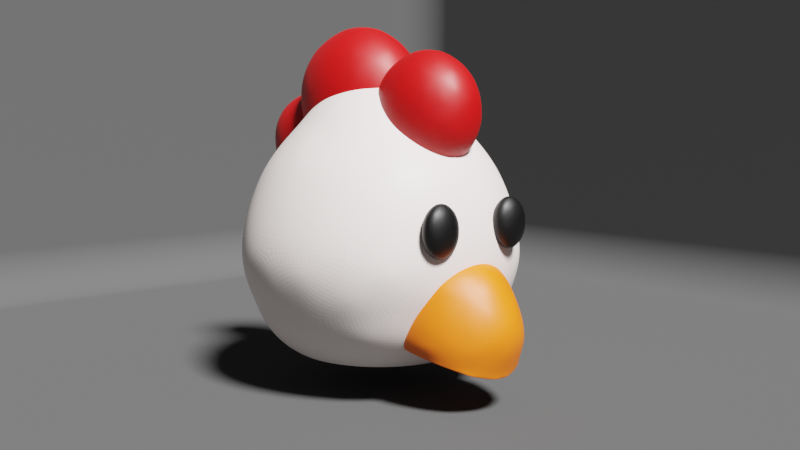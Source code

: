 # Source: ChickenHat.blend  (saved by Blender 3.5.10; exported with 4.5.12 LTS)
import bpy
from mathutils import Matrix  # noqa: F401  (used for matrix-valued properties, if any)

bpy.ops.wm.read_factory_settings(use_empty=True)
scene = bpy.context.scene
scene.name = 'Scene'

# ---- collections
col_collection = bpy.data.collections.new('Collection'); scene.collection.children.link(col_collection)

# ---- materials (node trees are filled in below, after node groups)
mat_material_001 = bpy.data.materials.new('Material.001')
mat_material_001.use_transparent_shadow = False
mat_material_003 = bpy.data.materials.new('Material.003')
mat_material_003.use_transparent_shadow = False
mat_material_004 = bpy.data.materials.new('Material.004')
mat_material_004.use_transparent_shadow = False
mat_material_002 = bpy.data.materials.new('Material.002')
mat_material_002.use_transparent_shadow = False
mat_material = bpy.data.materials.new('Material')
mat_material.alpha_threshold = 0.0
mat_material.use_transparent_shadow = False
mat_material.roughness = 0.5
mat_material.line_color = (0.0, 0.0, 0.0, 1.0)

# ---- material node trees
mat_material_001.use_nodes = True; mat_material_001.node_tree.nodes.clear()
_N = mat_material_001.node_tree.nodes; _L = mat_material_001.node_tree.links
n0 = _N.new('ShaderNodeBsdfPrincipled'); n0.name = 'Principled BSDF'; n0.location = (10, 300)
n0.distribution = 'GGX'
n0.subsurface_method = 'RANDOM_WALK_SKIN'
n0.inputs[0].default_value = (0.8714, 0.7758, 0.7454, 1.0)
n0.inputs[3].default_value = 1.45
n0.inputs[27].default_value = (0.0, 0.0, 0.0, 1.0)
n0.inputs[28].default_value = 1.0
n1 = _N.new('ShaderNodeOutputMaterial'); n1.name = 'Material Output'; n1.location = (300, 300)
_L.new(n0.outputs[0], n1.inputs[0])
n1.is_active_output = True
mat_material_003.use_nodes = True; mat_material_003.node_tree.nodes.clear()
_N = mat_material_003.node_tree.nodes; _L = mat_material_003.node_tree.links
n0 = _N.new('ShaderNodeBsdfPrincipled'); n0.name = 'Principled BSDF'; n0.location = (10, 300)
n0.distribution = 'GGX'
n0.subsurface_method = 'RANDOM_WALK_SKIN'
n0.inputs[0].default_value = (0.5089, 0.0006786, 0.001166, 1.0)
n0.inputs[3].default_value = 1.45
n0.inputs[27].default_value = (0.0, 0.0, 0.0, 1.0)
n0.inputs[28].default_value = 1.0
n1 = _N.new('ShaderNodeOutputMaterial'); n1.name = 'Material Output'; n1.location = (300, 300)
_L.new(n0.outputs[0], n1.inputs[0])
n1.is_active_output = True
mat_material_004.use_nodes = True; mat_material_004.node_tree.nodes.clear()
_N = mat_material_004.node_tree.nodes; _L = mat_material_004.node_tree.links
n0 = _N.new('ShaderNodeBsdfPrincipled'); n0.name = 'Principled BSDF'; n0.location = (10, 300)
n0.distribution = 'GGX'
n0.subsurface_method = 'RANDOM_WALK_SKIN'
n0.inputs[0].default_value = (0.0, 0.0, 0.0, 1.0)
n0.inputs[3].default_value = 1.45
n0.inputs[27].default_value = (0.0, 0.0, 0.0, 1.0)
n0.inputs[28].default_value = 1.0
n1 = _N.new('ShaderNodeOutputMaterial'); n1.name = 'Material Output'; n1.location = (300, 300)
_L.new(n0.outputs[0], n1.inputs[0])
n1.is_active_output = True
mat_material_002.use_nodes = True; mat_material_002.node_tree.nodes.clear()
_N = mat_material_002.node_tree.nodes; _L = mat_material_002.node_tree.links
n0 = _N.new('ShaderNodeBsdfPrincipled'); n0.name = 'Principled BSDF'; n0.location = (10, 300)
n0.distribution = 'GGX'
n0.subsurface_method = 'RANDOM_WALK_SKIN'
n0.inputs[0].default_value = (0.8879, 0.1542, 0.00379, 1.0)
n0.inputs[3].default_value = 1.45
n0.inputs[27].default_value = (0.0, 0.0, 0.0, 1.0)
n0.inputs[28].default_value = 1.0
n1 = _N.new('ShaderNodeOutputMaterial'); n1.name = 'Material Output'; n1.location = (300, 300)
_L.new(n0.outputs[0], n1.inputs[0])
n1.is_active_output = True
mat_material.use_nodes = True; mat_material.node_tree.nodes.clear()
_N = mat_material.node_tree.nodes; _L = mat_material.node_tree.links
n0 = _N.new('ShaderNodeOutputMaterial'); n0.name = 'Material Output'; n0.location = (300, 300)
n1 = _N.new('ShaderNodeBsdfPrincipled'); n1.name = 'Principled BSDF'; n1.location = (10, 300)
n1.distribution = 'GGX'
n1.subsurface_method = 'RANDOM_WALK_SKIN'
n1.inputs[0].default_value = (0.07163, 0.07163, 0.07163, 1.0)
n1.inputs[2].default_value = 1.0
n1.inputs[3].default_value = 1.45
n1.inputs[13].default_value = 0.0
n1.inputs[27].default_value = (0.0, 0.0, 0.0, 1.0)
n1.inputs[28].default_value = 1.0
_L.new(n1.outputs[0], n0.inputs[0])
n0.is_active_output = True

# ---- world
world_world = bpy.data.worlds.new('World'); scene.world = world_world
world_world.use_nodes = True; world_world.node_tree.nodes.clear()
_N = world_world.node_tree.nodes; _L = world_world.node_tree.links
n0 = _N.new('ShaderNodeOutputWorld'); n0.name = 'World Output'; n0.location = (300, 300)
n1 = _N.new('ShaderNodeBackground'); n1.name = 'Background'; n1.location = (10, 300)
n1.inputs[0].default_value = (0.05088, 0.05088, 0.05088, 1.0)
_L.new(n1.outputs[0], n0.inputs[0])
n0.is_active_output = True
world_world.color = (0.05088, 0.05088, 0.05088)
world_world.use_sun_shadow = False
world_world.sun_shadow_jitter_overblur = 0.0

# ---- cameras
cam_camera = bpy.data.cameras.new('Camera')
cam_camera.clip_end = 100.0
cam_camera.ortho_scale = 7.314

# ---- lights
light_light = bpy.data.lights.new('Light', 'SUN')
light_light.transmission_factor = 0.0
light_light.angle = 0.1993
light_light.shadow_soft_size = 0.1
light_light.shadow_cascade_max_distance = 1000.0

# ---- meshes
me_icosphere = bpy.data.meshes.new('Icosphere')
me_icosphere.from_pydata([(0.2764, -0.8506, 0.5577), (-0.7236, -0.5257, 0.5577), (-0.7236, 0.5257, 0.5577), (0.2764, 0.8506, 0.5577), (0.8944, 0.0, 0.5577), (0.0, 0.0, 1.131), (1.336, -0.4039, 0.05992), (1.336, 0.4039, 0.05992), (2.128e-09, -1.307, 0.05992), (0.8254, -1.058, 0.05992), (-1.336, -0.4039, 0.05992), (-0.8254, -1.058, 0.05992), (-0.8254, 1.058, 0.05992), (-1.336, 0.4039, 0.05992), (0.8254, 1.058, 0.05992), (2.128e-09, 1.307, 0.05992), (0.6882, -0.5, 0.6451), (-0.2629, -0.809, 0.6451), (-0.8506, 0.0, 0.6451), (-0.2629, 0.809, 0.6451), (0.6882, 0.5, 0.6451), (0.1625, -0.5, 1.007), (0.5257, 0.0, 1.007), (-0.4253, -0.309, 1.007), (-0.4253, 0.309, 1.007), (0.1625, 0.5, 1.007), (-7.004e-07, -6.775e-09, -1.721), (1.139, -0.8272, -1.169), (-0.4349, -1.338, -1.169), (-1.407, -1.74e-09, -1.169), (-0.4349, 1.338, -1.169), (1.139, 0.8272, -1.169), (-0.3405, -1.048, -1.752), (0.8914, -0.6476, -1.752), (0.4136, -1.273, -1.306), (1.338, -1.74e-09, -1.306), (0.8914, 0.6476, -1.752), (-1.102, -6.459e-09, -1.752), (-1.083, -0.7867, -1.306), (-0.3405, 1.048, -1.752), (-1.083, 0.7867, -1.306), (0.4136, 1.273, -1.306), (1.481, -0.4812, -0.5532), (1.481, 0.4812, -0.5532), (-2.432e-07, -1.557, -0.5532), (0.9154, -1.26, -0.5532), (-1.481, -0.4812, -0.5532), (-0.9154, -1.26, -0.5532), (-0.9154, 1.26, -0.5532), (-1.481, 0.4812, -0.5532), (0.9154, 1.26, -0.5532), (-2.432e-07, 1.557, -0.5532), (-0.3163, -0.9735, -1.753), (0.8282, -0.6017, -1.753), (0.8282, 0.6017, -1.753), (-1.024, -6.775e-09, -1.753), (-0.3163, 0.9735, -1.753), (-0.3163, -0.9735, -1.696), (0.8282, -0.6017, -1.696), (0.8282, 0.6017, -1.696), (-1.024, -6.775e-09, -1.696), (-0.3163, 0.9735, -1.696)], [], [(0, 16, 21), (1, 17, 23), (2, 18, 24), (3, 19, 25), (4, 20, 22), (22, 25, 5), (22, 20, 25), (20, 3, 25), (25, 24, 5), (25, 19, 24), (19, 2, 24), (24, 23, 5), (24, 18, 23), (18, 1, 23), (23, 21, 5), (23, 17, 21), (17, 0, 21), (21, 22, 5), (21, 16, 22), (16, 4, 22), (7, 20, 4), (7, 14, 20), (14, 3, 20), (15, 19, 3), (15, 12, 19), (12, 2, 19), (13, 18, 2), (13, 10, 18), (10, 1, 18), (11, 17, 1), (11, 8, 17), (8, 0, 17), (9, 16, 0), (9, 6, 16), (6, 4, 16), (14, 15, 3), (12, 13, 2), (10, 11, 1), (8, 9, 0), (6, 7, 4), (15, 14, 50, 51), (14, 7, 43, 50), (13, 12, 48, 49), (11, 10, 46, 47), (12, 15, 51, 48), (9, 8, 44, 45), (10, 13, 49, 46), (8, 11, 47, 44), (7, 6, 42, 43), (6, 9, 45, 42), (37, 39, 56, 55), (27, 33, 35), (39, 36, 54, 56), (32, 37, 55, 52), (36, 33, 53, 54), (27, 35, 42), (28, 34, 44), (29, 38, 46), (30, 40, 48), (31, 41, 50), (27, 42, 45), (28, 44, 47), (29, 46, 49), (30, 48, 51), (31, 50, 43), (50, 41, 51), (41, 30, 51), (48, 40, 49), (40, 29, 49), (46, 38, 47), (38, 28, 47), (44, 34, 45), (34, 27, 45), (42, 35, 43), (35, 31, 43), (36, 41, 31), (36, 39, 41), (39, 30, 41), (39, 40, 30), (39, 37, 40), (37, 29, 40), (37, 38, 29), (37, 32, 38), (32, 28, 38), (35, 36, 31), (35, 33, 36), (33, 32, 52, 53), (32, 34, 28), (32, 33, 34), (33, 27, 34), (55, 56, 61, 60), (54, 53, 58, 59), (56, 54, 59, 61), (52, 55, 60, 57), (53, 52, 57, 58), (26, 58, 57), (26, 57, 60), (26, 60, 61), (26, 61, 59), (58, 26, 59)])
_uv = me_icosphere.uv_layers.new(name='UVMap')
_uv.uv.foreach_set('vector', [0.1818, 0.3149, 0.2727, 0.3149, 0.2273, 0.3937, 0.0, 0.3149, 0.09091, 0.3149, 0.04546, 0.3937, 0.7273, 0.3149, 0.8182, 0.3149, 0.7727, 0.3937, 0.5455, 0.3149, 0.6364, 0.3149, 0.5909, 0.3937, 0.3636, 0.3149, 0.4545, 0.3149, 0.4091, 0.3937, 0.4091, 0.3937, 0.5, 0.3937, 0.4545, 0.4724, 0.4091, 0.3937, 0.4545, 0.3149, 0.5, 0.3937, 0.4545, 0.3149, 0.5455, 0.3149, 0.5, 0.3937, 0.5909, 0.3937, 0.6818, 0.3937, 0.6364, 0.4724, 0.5909, 0.3937, 0.6364, 0.3149, 0.6818, 0.3937, 0.6364, 0.3149, 0.7273, 0.3149, 0.6818, 0.3937, 0.7727, 0.3937, 0.8636, 0.3937, 0.8182, 0.4724, 0.7727, 0.3937, 0.8182, 0.3149, 0.8636, 0.3937, 0.8182, 0.3149, 0.9091, 0.3149, 0.8636, 0.3937, 0.04546, 0.3937, 0.1364, 0.3937, 0.09091, 0.4724, 0.04546, 0.3937, 0.09091, 0.3149, 0.1364, 0.3937, 0.09091, 0.3149, 0.1818, 0.3149, 0.1364, 0.3937, 0.2273, 0.3937, 0.3182, 0.3937, 0.2727, 0.4724, 0.2273, 0.3937, 0.2727, 0.3149, 0.3182, 0.3937, 0.2727, 0.3149, 0.3636, 0.3149, 0.3182, 0.3937, 0.4091, 0.2362, 0.4545, 0.3149, 0.3636, 0.3149, 0.4091, 0.2362, 0.5, 0.2362, 0.4545, 0.3149, 0.5, 0.2362, 0.5455, 0.3149, 0.4545, 0.3149, 0.5909, 0.2362, 0.6364, 0.3149, 0.5455, 0.3149, 0.5909, 0.2362, 0.6818, 0.2362, 0.6364, 0.3149, 0.6818, 0.2362, 0.7273, 0.3149, 0.6364, 0.3149, 0.7727, 0.2362, 0.8182, 0.3149, 0.7273, 0.3149, 0.7727, 0.2362, 0.8636, 0.2362, 0.8182, 0.3149, 0.8636, 0.2362, 0.9091, 0.3149, 0.8182, 0.3149, 0.04546, 0.2362, 0.09091, 0.3149, 0.0, 0.3149, 0.04546, 0.2362, 0.1364, 0.2362, 0.09091, 0.3149, 0.1364, 0.2362, 0.1818, 0.3149, 0.09091, 0.3149, 0.2273, 0.2362, 0.2727, 0.3149, 0.1818, 0.3149, 0.2273, 0.2362, 0.3182, 0.2362, 0.2727, 0.3149, 0.3182, 0.2362, 0.3636, 0.3149, 0.2727, 0.3149, 0.5, 0.2362, 0.5909, 0.2362, 0.5455, 0.3149, 0.6818, 0.2362, 0.7727, 0.2362, 0.7273, 0.3149, 0.8636, 0.2362, 0.9545, 0.2362, 0.9091, 0.3149, 0.1364, 0.2362, 0.2273, 0.2362, 0.1818, 0.3149, 0.3182, 0.2362, 0.4091, 0.2362, 0.3636, 0.3149, 0.5909, 0.2362, 0.5, 0.2362, 0.5, 0.2362, 0.5909, 0.2362, 0.5, 0.2362, 0.4091, 0.2362, 0.4091, 0.2362, 0.5, 0.2362, 0.7727, 0.2362, 0.6818, 0.2362, 0.6818, 0.2362, 0.7727, 0.2362, 0.9545, 0.2362, 0.8636, 0.2362, 0.8636, 0.2362, 0.9545, 0.2362, 0.6818, 0.2362, 0.5909, 0.2362, 0.5909, 0.2362, 0.6818, 0.2362, 0.2273, 0.2362, 0.1364, 0.2362, 0.1364, 0.2362, 0.2273, 0.2362, 0.8636, 0.2362, 0.7727, 0.2362, 0.7727, 0.2362, 0.8636, 0.2362, 0.1364, 0.2362, 0.04546, 0.2362, 0.04546, 0.2362, 0.1364, 0.2362, 0.4091, 0.2362, 0.3182, 0.2362, 0.3182, 0.2362, 0.4091, 0.2362, 0.3182, 0.2362, 0.2273, 0.2362, 0.2273, 0.2362, 0.3182, 0.2362, 0.7727, 0.07873, 0.6818, 0.07873, 0.6818, 0.07873, 0.7727, 0.07873, 0.2727, 0.1575, 0.3182, 0.07873, 0.3636, 0.1575, 0.5909, 0.07873, 0.5, 0.07873, 0.5, 0.07873, 0.5909, 0.07873, 0.9545, 0.07873, 0.8636, 0.07873, 0.8636, 0.07873, 0.9545, 0.07873, 0.4091, 0.07873, 0.3182, 0.07873, 0.3182, 0.07873, 0.4091, 0.07873, 0.2727, 0.1575, 0.3636, 0.1575, 0.3182, 0.2362, 0.09091, 0.1575, 0.1818, 0.1575, 0.1364, 0.2362, 0.8182, 0.1575, 0.9091, 0.1575, 0.8636, 0.2362, 0.6364, 0.1575, 0.7273, 0.1575, 0.6818, 0.2362, 0.4545, 0.1575, 0.5455, 0.1575, 0.5, 0.2362, 0.2727, 0.1575, 0.3182, 0.2362, 0.2273, 0.2362, 0.09091, 0.1575, 0.1364, 0.2362, 0.04546, 0.2362, 0.8182, 0.1575, 0.8636, 0.2362, 0.7727, 0.2362, 0.6364, 0.1575, 0.6818, 0.2362, 0.5909, 0.2362, 0.4545, 0.1575, 0.5, 0.2362, 0.4091, 0.2362, 0.5, 0.2362, 0.5455, 0.1575, 0.5909, 0.2362, 0.5455, 0.1575, 0.6364, 0.1575, 0.5909, 0.2362, 0.6818, 0.2362, 0.7273, 0.1575, 0.7727, 0.2362, 0.7273, 0.1575, 0.8182, 0.1575, 0.7727, 0.2362, 0.8636, 0.2362, 0.9091, 0.1575, 0.9545, 0.2362, 0.9091, 0.1575, 1.0, 0.1575, 0.9545, 0.2362, 0.1364, 0.2362, 0.1818, 0.1575, 0.2273, 0.2362, 0.1818, 0.1575, 0.2727, 0.1575, 0.2273, 0.2362, 0.3182, 0.2362, 0.3636, 0.1575, 0.4091, 0.2362, 0.3636, 0.1575, 0.4545, 0.1575, 0.4091, 0.2362, 0.5, 0.07873, 0.5455, 0.1575, 0.4545, 0.1575, 0.5, 0.07873, 0.5909, 0.07873, 0.5455, 0.1575, 0.5909, 0.07873, 0.6364, 0.1575, 0.5455, 0.1575, 0.6818, 0.07873, 0.7273, 0.1575, 0.6364, 0.1575, 0.6818, 0.07873, 0.7727, 0.07873, 0.7273, 0.1575, 0.7727, 0.07873, 0.8182, 0.1575, 0.7273, 0.1575, 0.8636, 0.07873, 0.9091, 0.1575, 0.8182, 0.1575, 0.8636, 0.07873, 0.9545, 0.07873, 0.9091, 0.1575, 0.9545, 0.07873, 1.0, 0.1575, 0.9091, 0.1575, 0.3636, 0.1575, 0.4091, 0.07873, 0.4545, 0.1575, 0.3636, 0.1575, 0.3182, 0.07873, 0.4091, 0.07873, 0.2273, 0.07873, 0.1364, 0.07873, 0.1364, 0.07873, 0.2273, 0.07873, 0.1364, 0.07873, 0.1818, 0.1575, 0.09091, 0.1575, 0.1364, 0.07873, 0.2273, 0.07873, 0.1818, 0.1575, 0.2273, 0.07873, 0.2727, 0.1575, 0.1818, 0.1575, 0.7727, 0.07873, 0.6818, 0.07873, 0.6818, 0.07873, 0.7727, 0.07873, 0.4091, 0.07873, 0.3182, 0.07873, 0.3182, 0.07873, 0.4091, 0.07873, 0.5909, 0.07873, 0.5, 0.07873, 0.5, 0.07873, 0.5909, 0.07873, 0.9545, 0.07873, 0.8636, 0.07873, 0.8636, 0.07873, 0.9545, 0.07873, 0.2273, 0.07873, 0.1364, 0.07873, 0.1364, 0.07873, 0.2273, 0.07873, 0.1818, 0.0, 0.2273, 0.07873, 0.1364, 0.07873, 0.9091, 0.0, 0.9545, 0.07873, 0.8636, 0.07873, 0.7273, 0.0, 0.7727, 0.07873, 0.6818, 0.07873, 0.5455, 0.0, 0.5909, 0.07873, 0.5, 0.07873, 0.3182, 0.07873, 0.3636, 0.0, 0.4091, 0.07873])
me_icosphere.materials.append(mat_material_001)
me_icosphere.update()
me_icosphere_001 = bpy.data.meshes.new('Icosphere.001')
me_icosphere_001.from_pydata([(-0.4447, 3.654e-08, 0.05349), (0.1298, -0.3206, 0.4924), (-0.6642, -0.5188, 0.4924), (-1.155, 3.654e-08, 0.4924), (-0.6642, 0.5188, 0.4924), (0.1298, 0.3206, 0.4924), (-0.2253, -0.5188, 1.203), (-1.019, -0.3206, 1.203), (-1.019, 0.3206, 1.203), (-0.2253, 0.5188, 1.203), (0.2654, 3.654e-08, 1.203), (-0.4447, 3.654e-08, 1.641), (-0.5737, -0.305, 0.1721), (-0.107, -0.1885, 0.1721), (-0.236, -0.4934, 0.43), (0.2306, 3.654e-08, 0.43), (-0.107, 0.1885, 0.1721), (-0.8621, 3.654e-08, 0.1721), (-0.9911, -0.305, 0.43), (-0.5737, 0.305, 0.1721), (-0.9911, 0.305, 0.43), (-0.236, 0.4934, 0.43), (0.3104, -0.1885, 0.8474), (0.3104, 0.1885, 0.8474), (-0.4447, -0.6099, 0.8474), (0.02194, -0.4934, 0.8474), (-1.2, -0.1885, 0.8474), (-0.9114, -0.4934, 0.8474), (-0.9114, 0.4934, 0.8474), (-1.2, 0.1885, 0.8474), (0.02194, 0.4934, 0.8474), (-0.4447, 0.6099, 0.8474), (0.1017, -0.305, 1.265), (-0.6534, -0.4934, 1.265), (-1.12, 3.654e-08, 1.265), (-0.6534, 0.4934, 1.265), (0.1017, 0.305, 1.265), (-0.3158, -0.305, 1.523), (-0.02733, 3.654e-08, 1.523), (-0.7824, -0.1885, 1.523), (-0.7824, 0.1885, 1.523), (-0.3158, 0.305, 1.523)], [], [(0, 13, 12), (1, 13, 15), (0, 12, 17), (0, 17, 19), (0, 19, 16), (1, 15, 22), (2, 14, 24), (3, 18, 26), (4, 20, 28), (5, 21, 30), (1, 22, 25), (2, 24, 27), (3, 26, 29), (4, 28, 31), (5, 30, 23), (6, 32, 37), (7, 33, 39), (8, 34, 40), (9, 35, 41), (10, 36, 38), (38, 41, 11), (38, 36, 41), (36, 9, 41), (41, 40, 11), (41, 35, 40), (35, 8, 40), (40, 39, 11), (40, 34, 39), (34, 7, 39), (39, 37, 11), (39, 33, 37), (33, 6, 37), (37, 38, 11), (37, 32, 38), (32, 10, 38), (23, 36, 10), (23, 30, 36), (30, 9, 36), (31, 35, 9), (31, 28, 35), (28, 8, 35), (29, 34, 8), (29, 26, 34), (26, 7, 34), (27, 33, 7), (27, 24, 33), (24, 6, 33), (25, 32, 6), (25, 22, 32), (22, 10, 32), (30, 31, 9), (30, 21, 31), (21, 4, 31), (28, 29, 8), (28, 20, 29), (20, 3, 29), (26, 27, 7), (26, 18, 27), (18, 2, 27), (24, 25, 6), (24, 14, 25), (14, 1, 25), (22, 23, 10), (22, 15, 23), (15, 5, 23), (16, 21, 5), (16, 19, 21), (19, 4, 21), (19, 20, 4), (19, 17, 20), (17, 3, 20), (17, 18, 3), (17, 12, 18), (12, 2, 18), (15, 16, 5), (15, 13, 16), (13, 0, 16), (12, 14, 2), (12, 13, 14), (13, 1, 14)])
_uv = me_icosphere_001.uv_layers.new(name='UVMap')
_uv.uv.foreach_set('vector', [0.1818, 0.0, 0.2273, 0.07873, 0.1364, 0.07873, 0.2727, 0.1575, 0.3182, 0.07873, 0.3636, 0.1575, 0.9091, 0.0, 0.9545, 0.07873, 0.8636, 0.07873, 0.7273, 0.0, 0.7727, 0.07873, 0.6818, 0.07873, 0.5455, 0.0, 0.5909, 0.07873, 0.5, 0.07873, 0.2727, 0.1575, 0.3636, 0.1575, 0.3182, 0.2362, 0.09091, 0.1575, 0.1818, 0.1575, 0.1364, 0.2362, 0.8182, 0.1575, 0.9091, 0.1575, 0.8636, 0.2362, 0.6364, 0.1575, 0.7273, 0.1575, 0.6818, 0.2362, 0.4545, 0.1575, 0.5455, 0.1575, 0.5, 0.2362, 0.2727, 0.1575, 0.3182, 0.2362, 0.2273, 0.2362, 0.09091, 0.1575, 0.1364, 0.2362, 0.04546, 0.2362, 0.8182, 0.1575, 0.8636, 0.2362, 0.7727, 0.2362, 0.6364, 0.1575, 0.6818, 0.2362, 0.5909, 0.2362, 0.4545, 0.1575, 0.5, 0.2362, 0.4091, 0.2362, 0.1818, 0.3149, 0.2727, 0.3149, 0.2273, 0.3937, 0.0, 0.3149, 0.09091, 0.3149, 0.04546, 0.3937, 0.7273, 0.3149, 0.8182, 0.3149, 0.7727, 0.3937, 0.5455, 0.3149, 0.6364, 0.3149, 0.5909, 0.3937, 0.3636, 0.3149, 0.4545, 0.3149, 0.4091, 0.3937, 0.4091, 0.3937, 0.5, 0.3937, 0.4545, 0.4724, 0.4091, 0.3937, 0.4545, 0.3149, 0.5, 0.3937, 0.4545, 0.3149, 0.5455, 0.3149, 0.5, 0.3937, 0.5909, 0.3937, 0.6818, 0.3937, 0.6364, 0.4724, 0.5909, 0.3937, 0.6364, 0.3149, 0.6818, 0.3937, 0.6364, 0.3149, 0.7273, 0.3149, 0.6818, 0.3937, 0.7727, 0.3937, 0.8636, 0.3937, 0.8182, 0.4724, 0.7727, 0.3937, 0.8182, 0.3149, 0.8636, 0.3937, 0.8182, 0.3149, 0.9091, 0.3149, 0.8636, 0.3937, 0.04546, 0.3937, 0.1364, 0.3937, 0.09091, 0.4724, 0.04546, 0.3937, 0.09091, 0.3149, 0.1364, 0.3937, 0.09091, 0.3149, 0.1818, 0.3149, 0.1364, 0.3937, 0.2273, 0.3937, 0.3182, 0.3937, 0.2727, 0.4724, 0.2273, 0.3937, 0.2727, 0.3149, 0.3182, 0.3937, 0.2727, 0.3149, 0.3636, 0.3149, 0.3182, 0.3937, 0.4091, 0.2362, 0.4545, 0.3149, 0.3636, 0.3149, 0.4091, 0.2362, 0.5, 0.2362, 0.4545, 0.3149, 0.5, 0.2362, 0.5455, 0.3149, 0.4545, 0.3149, 0.5909, 0.2362, 0.6364, 0.3149, 0.5455, 0.3149, 0.5909, 0.2362, 0.6818, 0.2362, 0.6364, 0.3149, 0.6818, 0.2362, 0.7273, 0.3149, 0.6364, 0.3149, 0.7727, 0.2362, 0.8182, 0.3149, 0.7273, 0.3149, 0.7727, 0.2362, 0.8636, 0.2362, 0.8182, 0.3149, 0.8636, 0.2362, 0.9091, 0.3149, 0.8182, 0.3149, 0.04546, 0.2362, 0.09091, 0.3149, 0.0, 0.3149, 0.04546, 0.2362, 0.1364, 0.2362, 0.09091, 0.3149, 0.1364, 0.2362, 0.1818, 0.3149, 0.09091, 0.3149, 0.2273, 0.2362, 0.2727, 0.3149, 0.1818, 0.3149, 0.2273, 0.2362, 0.3182, 0.2362, 0.2727, 0.3149, 0.3182, 0.2362, 0.3636, 0.3149, 0.2727, 0.3149, 0.5, 0.2362, 0.5909, 0.2362, 0.5455, 0.3149, 0.5, 0.2362, 0.5455, 0.1575, 0.5909, 0.2362, 0.5455, 0.1575, 0.6364, 0.1575, 0.5909, 0.2362, 0.6818, 0.2362, 0.7727, 0.2362, 0.7273, 0.3149, 0.6818, 0.2362, 0.7273, 0.1575, 0.7727, 0.2362, 0.7273, 0.1575, 0.8182, 0.1575, 0.7727, 0.2362, 0.8636, 0.2362, 0.9545, 0.2362, 0.9091, 0.3149, 0.8636, 0.2362, 0.9091, 0.1575, 0.9545, 0.2362, 0.9091, 0.1575, 1.0, 0.1575, 0.9545, 0.2362, 0.1364, 0.2362, 0.2273, 0.2362, 0.1818, 0.3149, 0.1364, 0.2362, 0.1818, 0.1575, 0.2273, 0.2362, 0.1818, 0.1575, 0.2727, 0.1575, 0.2273, 0.2362, 0.3182, 0.2362, 0.4091, 0.2362, 0.3636, 0.3149, 0.3182, 0.2362, 0.3636, 0.1575, 0.4091, 0.2362, 0.3636, 0.1575, 0.4545, 0.1575, 0.4091, 0.2362, 0.5, 0.07873, 0.5455, 0.1575, 0.4545, 0.1575, 0.5, 0.07873, 0.5909, 0.07873, 0.5455, 0.1575, 0.5909, 0.07873, 0.6364, 0.1575, 0.5455, 0.1575, 0.6818, 0.07873, 0.7273, 0.1575, 0.6364, 0.1575, 0.6818, 0.07873, 0.7727, 0.07873, 0.7273, 0.1575, 0.7727, 0.07873, 0.8182, 0.1575, 0.7273, 0.1575, 0.8636, 0.07873, 0.9091, 0.1575, 0.8182, 0.1575, 0.8636, 0.07873, 0.9545, 0.07873, 0.9091, 0.1575, 0.9545, 0.07873, 1.0, 0.1575, 0.9091, 0.1575, 0.3636, 0.1575, 0.4091, 0.07873, 0.4545, 0.1575, 0.3636, 0.1575, 0.3182, 0.07873, 0.4091, 0.07873, 0.3182, 0.07873, 0.3636, 0.0, 0.4091, 0.07873, 0.1364, 0.07873, 0.1818, 0.1575, 0.09091, 0.1575, 0.1364, 0.07873, 0.2273, 0.07873, 0.1818, 0.1575, 0.2273, 0.07873, 0.2727, 0.1575, 0.1818, 0.1575])
me_icosphere_001.materials.append(mat_material_003)
me_icosphere_001.update()
me_icosphere_004 = bpy.data.meshes.new('Icosphere.004')
me_icosphere_004.from_pydata([(-0.6654, 3.503e-08, 0.3047), (-0.2625, -0.2249, 0.6124), (-0.8192, -0.3638, 0.6124), (-1.163, 3.503e-08, 0.6124), (-0.8192, 0.3638, 0.6124), (-0.2625, 0.2249, 0.6124), (-0.5115, -0.3638, 1.11), (-1.068, -0.2249, 1.11), (-1.068, 0.2249, 1.11), (-0.5115, 0.3638, 1.11), (-0.1673, 3.503e-08, 1.11), (-0.6654, 3.503e-08, 1.418), (-0.7558, -0.2139, 0.3878), (-0.4285, -0.1322, 0.3878), (-0.519, -0.346, 0.5687), (-0.1917, 3.503e-08, 0.5687), (-0.4285, 0.1322, 0.3878), (-0.9581, 3.503e-08, 0.3878), (-1.049, -0.2139, 0.5687), (-0.7558, 0.2139, 0.3878), (-1.049, 0.2139, 0.5687), (-0.519, 0.346, 0.5687), (-0.1358, -0.1322, 0.8615), (-0.1358, 0.1322, 0.8615), (-0.6654, -0.4277, 0.8615), (-0.3381, -0.346, 0.8615), (-1.195, -0.1322, 0.8615), (-0.9926, -0.346, 0.8615), (-0.9926, 0.346, 0.8615), (-1.195, 0.1322, 0.8615), (-0.3381, 0.346, 0.8615), (-0.6654, 0.4277, 0.8615), (-0.2822, -0.2139, 1.154), (-0.8117, -0.346, 1.154), (-1.139, 3.503e-08, 1.154), (-0.8117, 0.346, 1.154), (-0.2822, 0.2139, 1.154), (-0.5749, -0.2139, 1.335), (-0.3726, 3.503e-08, 1.335), (-0.9022, -0.1322, 1.335), (-0.9022, 0.1322, 1.335), (-0.5749, 0.2139, 1.335)], [], [(0, 13, 12), (1, 13, 15), (0, 12, 17), (0, 17, 19), (0, 19, 16), (1, 15, 22), (2, 14, 24), (3, 18, 26), (4, 20, 28), (5, 21, 30), (1, 22, 25), (2, 24, 27), (3, 26, 29), (4, 28, 31), (5, 30, 23), (6, 32, 37), (7, 33, 39), (8, 34, 40), (9, 35, 41), (10, 36, 38), (38, 41, 11), (38, 36, 41), (36, 9, 41), (41, 40, 11), (41, 35, 40), (35, 8, 40), (40, 39, 11), (40, 34, 39), (34, 7, 39), (39, 37, 11), (39, 33, 37), (33, 6, 37), (37, 38, 11), (37, 32, 38), (32, 10, 38), (23, 36, 10), (23, 30, 36), (30, 9, 36), (31, 35, 9), (31, 28, 35), (28, 8, 35), (29, 34, 8), (29, 26, 34), (26, 7, 34), (27, 33, 7), (27, 24, 33), (24, 6, 33), (25, 32, 6), (25, 22, 32), (22, 10, 32), (30, 31, 9), (30, 21, 31), (21, 4, 31), (28, 29, 8), (28, 20, 29), (20, 3, 29), (26, 27, 7), (26, 18, 27), (18, 2, 27), (24, 25, 6), (24, 14, 25), (14, 1, 25), (22, 23, 10), (22, 15, 23), (15, 5, 23), (16, 21, 5), (16, 19, 21), (19, 4, 21), (19, 20, 4), (19, 17, 20), (17, 3, 20), (17, 18, 3), (17, 12, 18), (12, 2, 18), (15, 16, 5), (15, 13, 16), (13, 0, 16), (12, 14, 2), (12, 13, 14), (13, 1, 14)])
_uv = me_icosphere_004.uv_layers.new(name='UVMap')
_uv.uv.foreach_set('vector', [0.1818, 0.0, 0.2273, 0.07873, 0.1364, 0.07873, 0.2727, 0.1575, 0.3182, 0.07873, 0.3636, 0.1575, 0.9091, 0.0, 0.9545, 0.07873, 0.8636, 0.07873, 0.7273, 0.0, 0.7727, 0.07873, 0.6818, 0.07873, 0.5455, 0.0, 0.5909, 0.07873, 0.5, 0.07873, 0.2727, 0.1575, 0.3636, 0.1575, 0.3182, 0.2362, 0.09091, 0.1575, 0.1818, 0.1575, 0.1364, 0.2362, 0.8182, 0.1575, 0.9091, 0.1575, 0.8636, 0.2362, 0.6364, 0.1575, 0.7273, 0.1575, 0.6818, 0.2362, 0.4545, 0.1575, 0.5455, 0.1575, 0.5, 0.2362, 0.2727, 0.1575, 0.3182, 0.2362, 0.2273, 0.2362, 0.09091, 0.1575, 0.1364, 0.2362, 0.04546, 0.2362, 0.8182, 0.1575, 0.8636, 0.2362, 0.7727, 0.2362, 0.6364, 0.1575, 0.6818, 0.2362, 0.5909, 0.2362, 0.4545, 0.1575, 0.5, 0.2362, 0.4091, 0.2362, 0.1818, 0.3149, 0.2727, 0.3149, 0.2273, 0.3937, 0.0, 0.3149, 0.09091, 0.3149, 0.04546, 0.3937, 0.7273, 0.3149, 0.8182, 0.3149, 0.7727, 0.3937, 0.5455, 0.3149, 0.6364, 0.3149, 0.5909, 0.3937, 0.3636, 0.3149, 0.4545, 0.3149, 0.4091, 0.3937, 0.4091, 0.3937, 0.5, 0.3937, 0.4545, 0.4724, 0.4091, 0.3937, 0.4545, 0.3149, 0.5, 0.3937, 0.4545, 0.3149, 0.5455, 0.3149, 0.5, 0.3937, 0.5909, 0.3937, 0.6818, 0.3937, 0.6364, 0.4724, 0.5909, 0.3937, 0.6364, 0.3149, 0.6818, 0.3937, 0.6364, 0.3149, 0.7273, 0.3149, 0.6818, 0.3937, 0.7727, 0.3937, 0.8636, 0.3937, 0.8182, 0.4724, 0.7727, 0.3937, 0.8182, 0.3149, 0.8636, 0.3937, 0.8182, 0.3149, 0.9091, 0.3149, 0.8636, 0.3937, 0.04546, 0.3937, 0.1364, 0.3937, 0.09091, 0.4724, 0.04546, 0.3937, 0.09091, 0.3149, 0.1364, 0.3937, 0.09091, 0.3149, 0.1818, 0.3149, 0.1364, 0.3937, 0.2273, 0.3937, 0.3182, 0.3937, 0.2727, 0.4724, 0.2273, 0.3937, 0.2727, 0.3149, 0.3182, 0.3937, 0.2727, 0.3149, 0.3636, 0.3149, 0.3182, 0.3937, 0.4091, 0.2362, 0.4545, 0.3149, 0.3636, 0.3149, 0.4091, 0.2362, 0.5, 0.2362, 0.4545, 0.3149, 0.5, 0.2362, 0.5455, 0.3149, 0.4545, 0.3149, 0.5909, 0.2362, 0.6364, 0.3149, 0.5455, 0.3149, 0.5909, 0.2362, 0.6818, 0.2362, 0.6364, 0.3149, 0.6818, 0.2362, 0.7273, 0.3149, 0.6364, 0.3149, 0.7727, 0.2362, 0.8182, 0.3149, 0.7273, 0.3149, 0.7727, 0.2362, 0.8636, 0.2362, 0.8182, 0.3149, 0.8636, 0.2362, 0.9091, 0.3149, 0.8182, 0.3149, 0.04546, 0.2362, 0.09091, 0.3149, 0.0, 0.3149, 0.04546, 0.2362, 0.1364, 0.2362, 0.09091, 0.3149, 0.1364, 0.2362, 0.1818, 0.3149, 0.09091, 0.3149, 0.2273, 0.2362, 0.2727, 0.3149, 0.1818, 0.3149, 0.2273, 0.2362, 0.3182, 0.2362, 0.2727, 0.3149, 0.3182, 0.2362, 0.3636, 0.3149, 0.2727, 0.3149, 0.5, 0.2362, 0.5909, 0.2362, 0.5455, 0.3149, 0.5, 0.2362, 0.5455, 0.1575, 0.5909, 0.2362, 0.5455, 0.1575, 0.6364, 0.1575, 0.5909, 0.2362, 0.6818, 0.2362, 0.7727, 0.2362, 0.7273, 0.3149, 0.6818, 0.2362, 0.7273, 0.1575, 0.7727, 0.2362, 0.7273, 0.1575, 0.8182, 0.1575, 0.7727, 0.2362, 0.8636, 0.2362, 0.9545, 0.2362, 0.9091, 0.3149, 0.8636, 0.2362, 0.9091, 0.1575, 0.9545, 0.2362, 0.9091, 0.1575, 1.0, 0.1575, 0.9545, 0.2362, 0.1364, 0.2362, 0.2273, 0.2362, 0.1818, 0.3149, 0.1364, 0.2362, 0.1818, 0.1575, 0.2273, 0.2362, 0.1818, 0.1575, 0.2727, 0.1575, 0.2273, 0.2362, 0.3182, 0.2362, 0.4091, 0.2362, 0.3636, 0.3149, 0.3182, 0.2362, 0.3636, 0.1575, 0.4091, 0.2362, 0.3636, 0.1575, 0.4545, 0.1575, 0.4091, 0.2362, 0.5, 0.07873, 0.5455, 0.1575, 0.4545, 0.1575, 0.5, 0.07873, 0.5909, 0.07873, 0.5455, 0.1575, 0.5909, 0.07873, 0.6364, 0.1575, 0.5455, 0.1575, 0.6818, 0.07873, 0.7273, 0.1575, 0.6364, 0.1575, 0.6818, 0.07873, 0.7727, 0.07873, 0.7273, 0.1575, 0.7727, 0.07873, 0.8182, 0.1575, 0.7273, 0.1575, 0.8636, 0.07873, 0.9091, 0.1575, 0.8182, 0.1575, 0.8636, 0.07873, 0.9545, 0.07873, 0.9091, 0.1575, 0.9545, 0.07873, 1.0, 0.1575, 0.9091, 0.1575, 0.3636, 0.1575, 0.4091, 0.07873, 0.4545, 0.1575, 0.3636, 0.1575, 0.3182, 0.07873, 0.4091, 0.07873, 0.3182, 0.07873, 0.3636, 0.0, 0.4091, 0.07873, 0.1364, 0.07873, 0.1818, 0.1575, 0.09091, 0.1575, 0.1364, 0.07873, 0.2273, 0.07873, 0.1818, 0.1575, 0.2273, 0.07873, 0.2727, 0.1575, 0.1818, 0.1575])
me_icosphere_004.materials.append(mat_material_003)
me_icosphere_004.update()
me_icosphere_005 = bpy.data.meshes.new('Icosphere.005')
me_icosphere_005.from_pydata([(-0.6583, 4.303e-08, 0.1639), (-0.1995, -0.2561, 0.5144), (-0.8336, -0.4143, 0.5144), (-1.225, 4.303e-08, 0.5144), (-0.8336, 0.4143, 0.5144), (-0.1995, 0.2561, 0.5144), (-0.4831, -0.4143, 1.082), (-1.117, -0.2561, 1.082), (-1.117, 0.2561, 1.082), (-0.4831, 0.4143, 1.082), (-0.09117, 4.303e-08, 1.082), (-0.6583, 4.303e-08, 1.432), (-0.7613, -0.2435, 0.2586), (-0.3886, -0.1505, 0.2586), (-0.4916, -0.3941, 0.4647), (-0.1189, 4.303e-08, 0.4647), (-0.3886, 0.1505, 0.2586), (-0.9917, 4.303e-08, 0.2586), (-1.095, -0.2435, 0.4647), (-0.7613, 0.2435, 0.2586), (-1.095, 0.2435, 0.4647), (-0.4916, 0.3941, 0.4647), (-0.05526, -0.1505, 0.798), (-0.05526, 0.1505, 0.798), (-0.6583, -0.4871, 0.798), (-0.2856, -0.3941, 0.798), (-1.261, -0.1505, 0.798), (-1.031, -0.3941, 0.798), (-1.031, 0.3941, 0.798), (-1.261, 0.1505, 0.798), (-0.2856, 0.3941, 0.798), (-0.6583, 0.4871, 0.798), (-0.2219, -0.2435, 1.131), (-0.825, -0.3941, 1.131), (-1.198, 4.303e-08, 1.131), (-0.825, 0.3941, 1.131), (-0.2219, 0.2435, 1.131), (-0.5553, -0.2435, 1.337), (-0.3249, 4.303e-08, 1.337), (-0.928, -0.1505, 1.337), (-0.928, 0.1505, 1.337), (-0.5553, 0.2435, 1.337)], [], [(0, 13, 12), (1, 13, 15), (0, 12, 17), (0, 17, 19), (0, 19, 16), (1, 15, 22), (2, 14, 24), (3, 18, 26), (4, 20, 28), (5, 21, 30), (1, 22, 25), (2, 24, 27), (3, 26, 29), (4, 28, 31), (5, 30, 23), (6, 32, 37), (7, 33, 39), (8, 34, 40), (9, 35, 41), (10, 36, 38), (38, 41, 11), (38, 36, 41), (36, 9, 41), (41, 40, 11), (41, 35, 40), (35, 8, 40), (40, 39, 11), (40, 34, 39), (34, 7, 39), (39, 37, 11), (39, 33, 37), (33, 6, 37), (37, 38, 11), (37, 32, 38), (32, 10, 38), (23, 36, 10), (23, 30, 36), (30, 9, 36), (31, 35, 9), (31, 28, 35), (28, 8, 35), (29, 34, 8), (29, 26, 34), (26, 7, 34), (27, 33, 7), (27, 24, 33), (24, 6, 33), (25, 32, 6), (25, 22, 32), (22, 10, 32), (30, 31, 9), (30, 21, 31), (21, 4, 31), (28, 29, 8), (28, 20, 29), (20, 3, 29), (26, 27, 7), (26, 18, 27), (18, 2, 27), (24, 25, 6), (24, 14, 25), (14, 1, 25), (22, 23, 10), (22, 15, 23), (15, 5, 23), (16, 21, 5), (16, 19, 21), (19, 4, 21), (19, 20, 4), (19, 17, 20), (17, 3, 20), (17, 18, 3), (17, 12, 18), (12, 2, 18), (15, 16, 5), (15, 13, 16), (13, 0, 16), (12, 14, 2), (12, 13, 14), (13, 1, 14)])
_uv = me_icosphere_005.uv_layers.new(name='UVMap')
_uv.uv.foreach_set('vector', [0.1818, 0.0, 0.2273, 0.07873, 0.1364, 0.07873, 0.2727, 0.1575, 0.3182, 0.07873, 0.3636, 0.1575, 0.9091, 0.0, 0.9545, 0.07873, 0.8636, 0.07873, 0.7273, 0.0, 0.7727, 0.07873, 0.6818, 0.07873, 0.5455, 0.0, 0.5909, 0.07873, 0.5, 0.07873, 0.2727, 0.1575, 0.3636, 0.1575, 0.3182, 0.2362, 0.09091, 0.1575, 0.1818, 0.1575, 0.1364, 0.2362, 0.8182, 0.1575, 0.9091, 0.1575, 0.8636, 0.2362, 0.6364, 0.1575, 0.7273, 0.1575, 0.6818, 0.2362, 0.4545, 0.1575, 0.5455, 0.1575, 0.5, 0.2362, 0.2727, 0.1575, 0.3182, 0.2362, 0.2273, 0.2362, 0.09091, 0.1575, 0.1364, 0.2362, 0.04546, 0.2362, 0.8182, 0.1575, 0.8636, 0.2362, 0.7727, 0.2362, 0.6364, 0.1575, 0.6818, 0.2362, 0.5909, 0.2362, 0.4545, 0.1575, 0.5, 0.2362, 0.4091, 0.2362, 0.1818, 0.3149, 0.2727, 0.3149, 0.2273, 0.3937, 0.0, 0.3149, 0.09091, 0.3149, 0.04546, 0.3937, 0.7273, 0.3149, 0.8182, 0.3149, 0.7727, 0.3937, 0.5455, 0.3149, 0.6364, 0.3149, 0.5909, 0.3937, 0.3636, 0.3149, 0.4545, 0.3149, 0.4091, 0.3937, 0.4091, 0.3937, 0.5, 0.3937, 0.4545, 0.4724, 0.4091, 0.3937, 0.4545, 0.3149, 0.5, 0.3937, 0.4545, 0.3149, 0.5455, 0.3149, 0.5, 0.3937, 0.5909, 0.3937, 0.6818, 0.3937, 0.6364, 0.4724, 0.5909, 0.3937, 0.6364, 0.3149, 0.6818, 0.3937, 0.6364, 0.3149, 0.7273, 0.3149, 0.6818, 0.3937, 0.7727, 0.3937, 0.8636, 0.3937, 0.8182, 0.4724, 0.7727, 0.3937, 0.8182, 0.3149, 0.8636, 0.3937, 0.8182, 0.3149, 0.9091, 0.3149, 0.8636, 0.3937, 0.04546, 0.3937, 0.1364, 0.3937, 0.09091, 0.4724, 0.04546, 0.3937, 0.09091, 0.3149, 0.1364, 0.3937, 0.09091, 0.3149, 0.1818, 0.3149, 0.1364, 0.3937, 0.2273, 0.3937, 0.3182, 0.3937, 0.2727, 0.4724, 0.2273, 0.3937, 0.2727, 0.3149, 0.3182, 0.3937, 0.2727, 0.3149, 0.3636, 0.3149, 0.3182, 0.3937, 0.4091, 0.2362, 0.4545, 0.3149, 0.3636, 0.3149, 0.4091, 0.2362, 0.5, 0.2362, 0.4545, 0.3149, 0.5, 0.2362, 0.5455, 0.3149, 0.4545, 0.3149, 0.5909, 0.2362, 0.6364, 0.3149, 0.5455, 0.3149, 0.5909, 0.2362, 0.6818, 0.2362, 0.6364, 0.3149, 0.6818, 0.2362, 0.7273, 0.3149, 0.6364, 0.3149, 0.7727, 0.2362, 0.8182, 0.3149, 0.7273, 0.3149, 0.7727, 0.2362, 0.8636, 0.2362, 0.8182, 0.3149, 0.8636, 0.2362, 0.9091, 0.3149, 0.8182, 0.3149, 0.04546, 0.2362, 0.09091, 0.3149, 0.0, 0.3149, 0.04546, 0.2362, 0.1364, 0.2362, 0.09091, 0.3149, 0.1364, 0.2362, 0.1818, 0.3149, 0.09091, 0.3149, 0.2273, 0.2362, 0.2727, 0.3149, 0.1818, 0.3149, 0.2273, 0.2362, 0.3182, 0.2362, 0.2727, 0.3149, 0.3182, 0.2362, 0.3636, 0.3149, 0.2727, 0.3149, 0.5, 0.2362, 0.5909, 0.2362, 0.5455, 0.3149, 0.5, 0.2362, 0.5455, 0.1575, 0.5909, 0.2362, 0.5455, 0.1575, 0.6364, 0.1575, 0.5909, 0.2362, 0.6818, 0.2362, 0.7727, 0.2362, 0.7273, 0.3149, 0.6818, 0.2362, 0.7273, 0.1575, 0.7727, 0.2362, 0.7273, 0.1575, 0.8182, 0.1575, 0.7727, 0.2362, 0.8636, 0.2362, 0.9545, 0.2362, 0.9091, 0.3149, 0.8636, 0.2362, 0.9091, 0.1575, 0.9545, 0.2362, 0.9091, 0.1575, 1.0, 0.1575, 0.9545, 0.2362, 0.1364, 0.2362, 0.2273, 0.2362, 0.1818, 0.3149, 0.1364, 0.2362, 0.1818, 0.1575, 0.2273, 0.2362, 0.1818, 0.1575, 0.2727, 0.1575, 0.2273, 0.2362, 0.3182, 0.2362, 0.4091, 0.2362, 0.3636, 0.3149, 0.3182, 0.2362, 0.3636, 0.1575, 0.4091, 0.2362, 0.3636, 0.1575, 0.4545, 0.1575, 0.4091, 0.2362, 0.5, 0.07873, 0.5455, 0.1575, 0.4545, 0.1575, 0.5, 0.07873, 0.5909, 0.07873, 0.5455, 0.1575, 0.5909, 0.07873, 0.6364, 0.1575, 0.5455, 0.1575, 0.6818, 0.07873, 0.7273, 0.1575, 0.6364, 0.1575, 0.6818, 0.07873, 0.7727, 0.07873, 0.7273, 0.1575, 0.7727, 0.07873, 0.8182, 0.1575, 0.7273, 0.1575, 0.8636, 0.07873, 0.9091, 0.1575, 0.8182, 0.1575, 0.8636, 0.07873, 0.9545, 0.07873, 0.9091, 0.1575, 0.9545, 0.07873, 1.0, 0.1575, 0.9091, 0.1575, 0.3636, 0.1575, 0.4091, 0.07873, 0.4545, 0.1575, 0.3636, 0.1575, 0.3182, 0.07873, 0.4091, 0.07873, 0.3182, 0.07873, 0.3636, 0.0, 0.4091, 0.07873, 0.1364, 0.07873, 0.1818, 0.1575, 0.09091, 0.1575, 0.1364, 0.07873, 0.2273, 0.07873, 0.1818, 0.1575, 0.2273, 0.07873, 0.2727, 0.1575, 0.1818, 0.1575])
me_icosphere_005.materials.append(mat_material_003)
me_icosphere_005.update()
me_icosphere_002 = bpy.data.meshes.new('Icosphere.002')
me_icosphere_002.from_pydata([(0.0, 0.0, -1.0), (0.7236, -0.5257, -0.4472), (-0.2764, -0.8506, -0.4472), (-0.8944, 0.0, -0.4472), (-0.2764, 0.8506, -0.4472), (0.7236, 0.5257, -0.4472), (0.2764, -0.8506, 0.4472), (-0.7236, -0.5257, 0.4472), (-0.7236, 0.5257, 0.4472), (0.2764, 0.8506, 0.4472), (0.8944, 0.0, 0.4472), (0.0, 0.0, 1.0), (-0.1625, -0.5, -0.8507), (0.4253, -0.309, -0.8507), (0.2629, -0.809, -0.5257), (0.8506, 0.0, -0.5257), (0.4253, 0.309, -0.8507), (-0.5257, 0.0, -0.8507), (-0.6882, -0.5, -0.5257), (-0.1625, 0.5, -0.8507), (-0.6882, 0.5, -0.5257), (0.2629, 0.809, -0.5257), (0.9511, -0.309, 0.0), (0.9511, 0.309, 0.0), (0.0, -1.0, 0.0), (0.5878, -0.809, 0.0), (-0.9511, -0.309, 0.0), (-0.5878, -0.809, 0.0), (-0.5878, 0.809, 0.0), (-0.9511, 0.309, 0.0), (0.5878, 0.809, 0.0), (0.0, 1.0, 0.0), (0.6882, -0.5, 0.5257), (-0.2629, -0.809, 0.5257), (-0.8506, 0.0, 0.5257), (-0.2629, 0.809, 0.5257), (0.6882, 0.5, 0.5257), (0.1625, -0.5, 0.8507), (0.5257, 0.0, 0.8507), (-0.4253, -0.309, 0.8507), (-0.4253, 0.309, 0.8507), (0.1625, 0.5, 0.8507)], [], [(0, 13, 12), (1, 13, 15), (0, 12, 17), (0, 17, 19), (0, 19, 16), (1, 15, 22), (2, 14, 24), (3, 18, 26), (4, 20, 28), (5, 21, 30), (1, 22, 25), (2, 24, 27), (3, 26, 29), (4, 28, 31), (5, 30, 23), (6, 32, 37), (7, 33, 39), (8, 34, 40), (9, 35, 41), (10, 36, 38), (38, 41, 11), (38, 36, 41), (36, 9, 41), (41, 40, 11), (41, 35, 40), (35, 8, 40), (40, 39, 11), (40, 34, 39), (34, 7, 39), (39, 37, 11), (39, 33, 37), (33, 6, 37), (37, 38, 11), (37, 32, 38), (32, 10, 38), (23, 36, 10), (23, 30, 36), (30, 9, 36), (31, 35, 9), (31, 28, 35), (28, 8, 35), (29, 34, 8), (29, 26, 34), (26, 7, 34), (27, 33, 7), (27, 24, 33), (24, 6, 33), (25, 32, 6), (25, 22, 32), (22, 10, 32), (30, 31, 9), (30, 21, 31), (21, 4, 31), (28, 29, 8), (28, 20, 29), (20, 3, 29), (26, 27, 7), (26, 18, 27), (18, 2, 27), (24, 25, 6), (24, 14, 25), (14, 1, 25), (22, 23, 10), (22, 15, 23), (15, 5, 23), (16, 21, 5), (16, 19, 21), (19, 4, 21), (19, 20, 4), (19, 17, 20), (17, 3, 20), (17, 18, 3), (17, 12, 18), (12, 2, 18), (15, 16, 5), (15, 13, 16), (13, 0, 16), (12, 14, 2), (12, 13, 14), (13, 1, 14)])
_uv = me_icosphere_002.uv_layers.new(name='UVMap')
_uv.uv.foreach_set('vector', [0.1818, 0.0, 0.2273, 0.07873, 0.1364, 0.07873, 0.2727, 0.1575, 0.3182, 0.07873, 0.3636, 0.1575, 0.9091, 0.0, 0.9545, 0.07873, 0.8636, 0.07873, 0.7273, 0.0, 0.7727, 0.07873, 0.6818, 0.07873, 0.5455, 0.0, 0.5909, 0.07873, 0.5, 0.07873, 0.2727, 0.1575, 0.3636, 0.1575, 0.3182, 0.2362, 0.09091, 0.1575, 0.1818, 0.1575, 0.1364, 0.2362, 0.8182, 0.1575, 0.9091, 0.1575, 0.8636, 0.2362, 0.6364, 0.1575, 0.7273, 0.1575, 0.6818, 0.2362, 0.4545, 0.1575, 0.5455, 0.1575, 0.5, 0.2362, 0.2727, 0.1575, 0.3182, 0.2362, 0.2273, 0.2362, 0.09091, 0.1575, 0.1364, 0.2362, 0.04546, 0.2362, 0.8182, 0.1575, 0.8636, 0.2362, 0.7727, 0.2362, 0.6364, 0.1575, 0.6818, 0.2362, 0.5909, 0.2362, 0.4545, 0.1575, 0.5, 0.2362, 0.4091, 0.2362, 0.1818, 0.3149, 0.2727, 0.3149, 0.2273, 0.3937, 0.0, 0.3149, 0.09091, 0.3149, 0.04546, 0.3937, 0.7273, 0.3149, 0.8182, 0.3149, 0.7727, 0.3937, 0.5455, 0.3149, 0.6364, 0.3149, 0.5909, 0.3937, 0.3636, 0.3149, 0.4545, 0.3149, 0.4091, 0.3937, 0.4091, 0.3937, 0.5, 0.3937, 0.4545, 0.4724, 0.4091, 0.3937, 0.4545, 0.3149, 0.5, 0.3937, 0.4545, 0.3149, 0.5455, 0.3149, 0.5, 0.3937, 0.5909, 0.3937, 0.6818, 0.3937, 0.6364, 0.4724, 0.5909, 0.3937, 0.6364, 0.3149, 0.6818, 0.3937, 0.6364, 0.3149, 0.7273, 0.3149, 0.6818, 0.3937, 0.7727, 0.3937, 0.8636, 0.3937, 0.8182, 0.4724, 0.7727, 0.3937, 0.8182, 0.3149, 0.8636, 0.3937, 0.8182, 0.3149, 0.9091, 0.3149, 0.8636, 0.3937, 0.04546, 0.3937, 0.1364, 0.3937, 0.09091, 0.4724, 0.04546, 0.3937, 0.09091, 0.3149, 0.1364, 0.3937, 0.09091, 0.3149, 0.1818, 0.3149, 0.1364, 0.3937, 0.2273, 0.3937, 0.3182, 0.3937, 0.2727, 0.4724, 0.2273, 0.3937, 0.2727, 0.3149, 0.3182, 0.3937, 0.2727, 0.3149, 0.3636, 0.3149, 0.3182, 0.3937, 0.4091, 0.2362, 0.4545, 0.3149, 0.3636, 0.3149, 0.4091, 0.2362, 0.5, 0.2362, 0.4545, 0.3149, 0.5, 0.2362, 0.5455, 0.3149, 0.4545, 0.3149, 0.5909, 0.2362, 0.6364, 0.3149, 0.5455, 0.3149, 0.5909, 0.2362, 0.6818, 0.2362, 0.6364, 0.3149, 0.6818, 0.2362, 0.7273, 0.3149, 0.6364, 0.3149, 0.7727, 0.2362, 0.8182, 0.3149, 0.7273, 0.3149, 0.7727, 0.2362, 0.8636, 0.2362, 0.8182, 0.3149, 0.8636, 0.2362, 0.9091, 0.3149, 0.8182, 0.3149, 0.04546, 0.2362, 0.09091, 0.3149, 0.0, 0.3149, 0.04546, 0.2362, 0.1364, 0.2362, 0.09091, 0.3149, 0.1364, 0.2362, 0.1818, 0.3149, 0.09091, 0.3149, 0.2273, 0.2362, 0.2727, 0.3149, 0.1818, 0.3149, 0.2273, 0.2362, 0.3182, 0.2362, 0.2727, 0.3149, 0.3182, 0.2362, 0.3636, 0.3149, 0.2727, 0.3149, 0.5, 0.2362, 0.5909, 0.2362, 0.5455, 0.3149, 0.5, 0.2362, 0.5455, 0.1575, 0.5909, 0.2362, 0.5455, 0.1575, 0.6364, 0.1575, 0.5909, 0.2362, 0.6818, 0.2362, 0.7727, 0.2362, 0.7273, 0.3149, 0.6818, 0.2362, 0.7273, 0.1575, 0.7727, 0.2362, 0.7273, 0.1575, 0.8182, 0.1575, 0.7727, 0.2362, 0.8636, 0.2362, 0.9545, 0.2362, 0.9091, 0.3149, 0.8636, 0.2362, 0.9091, 0.1575, 0.9545, 0.2362, 0.9091, 0.1575, 1.0, 0.1575, 0.9545, 0.2362, 0.1364, 0.2362, 0.2273, 0.2362, 0.1818, 0.3149, 0.1364, 0.2362, 0.1818, 0.1575, 0.2273, 0.2362, 0.1818, 0.1575, 0.2727, 0.1575, 0.2273, 0.2362, 0.3182, 0.2362, 0.4091, 0.2362, 0.3636, 0.3149, 0.3182, 0.2362, 0.3636, 0.1575, 0.4091, 0.2362, 0.3636, 0.1575, 0.4545, 0.1575, 0.4091, 0.2362, 0.5, 0.07873, 0.5455, 0.1575, 0.4545, 0.1575, 0.5, 0.07873, 0.5909, 0.07873, 0.5455, 0.1575, 0.5909, 0.07873, 0.6364, 0.1575, 0.5455, 0.1575, 0.6818, 0.07873, 0.7273, 0.1575, 0.6364, 0.1575, 0.6818, 0.07873, 0.7727, 0.07873, 0.7273, 0.1575, 0.7727, 0.07873, 0.8182, 0.1575, 0.7273, 0.1575, 0.8636, 0.07873, 0.9091, 0.1575, 0.8182, 0.1575, 0.8636, 0.07873, 0.9545, 0.07873, 0.9091, 0.1575, 0.9545, 0.07873, 1.0, 0.1575, 0.9091, 0.1575, 0.3636, 0.1575, 0.4091, 0.07873, 0.4545, 0.1575, 0.3636, 0.1575, 0.3182, 0.07873, 0.4091, 0.07873, 0.3182, 0.07873, 0.3636, 0.0, 0.4091, 0.07873, 0.1364, 0.07873, 0.1818, 0.1575, 0.09091, 0.1575, 0.1364, 0.07873, 0.2273, 0.07873, 0.1818, 0.1575, 0.2273, 0.07873, 0.2727, 0.1575, 0.1818, 0.1575])
me_icosphere_002.materials.append(mat_material_004)
me_icosphere_002.update()
me_icosphere_003 = bpy.data.meshes.new('Icosphere.003')
me_icosphere_003.from_pydata([(0.0, 0.0, -1.0), (0.7236, -0.5257, -0.4472), (-0.2764, -0.8506, -0.4472), (-0.8944, 0.0, -0.4472), (-0.2764, 0.8506, -0.4472), (0.7236, 0.5257, -0.4472), (0.2764, -0.8506, 0.4472), (-0.7236, -0.5257, 0.4472), (-0.7236, 0.5257, 0.4472), (0.2764, 0.8506, 0.4472), (0.8944, 0.0, 0.4472), (0.0, 0.0, 1.0), (-0.1625, -0.5, -0.8507), (0.4253, -0.309, -0.8507), (0.2629, -0.809, -0.5257), (0.8506, 0.0, -0.5257), (0.4253, 0.309, -0.8507), (-0.5257, 0.0, -0.8507), (-0.6882, -0.5, -0.5257), (-0.1625, 0.5, -0.8507), (-0.6882, 0.5, -0.5257), (0.2629, 0.809, -0.5257), (0.9511, -0.309, 0.0), (0.9511, 0.309, 0.0), (0.0, -1.0, 0.0), (0.5878, -0.809, 0.0), (-0.9511, -0.309, 0.0), (-0.5878, -0.809, 0.0), (-0.5878, 0.809, 0.0), (-0.9511, 0.309, 0.0), (0.5878, 0.809, 0.0), (0.0, 1.0, 0.0), (0.6882, -0.5, 0.5257), (-0.2629, -0.809, 0.5257), (-0.8506, 0.0, 0.5257), (-0.2629, 0.809, 0.5257), (0.6882, 0.5, 0.5257), (0.1625, -0.5, 0.8507), (0.5257, 0.0, 0.8507), (-0.4253, -0.309, 0.8507), (-0.4253, 0.309, 0.8507), (0.1625, 0.5, 0.8507)], [], [(0, 13, 12), (1, 13, 15), (0, 12, 17), (0, 17, 19), (0, 19, 16), (1, 15, 22), (2, 14, 24), (3, 18, 26), (4, 20, 28), (5, 21, 30), (1, 22, 25), (2, 24, 27), (3, 26, 29), (4, 28, 31), (5, 30, 23), (6, 32, 37), (7, 33, 39), (8, 34, 40), (9, 35, 41), (10, 36, 38), (38, 41, 11), (38, 36, 41), (36, 9, 41), (41, 40, 11), (41, 35, 40), (35, 8, 40), (40, 39, 11), (40, 34, 39), (34, 7, 39), (39, 37, 11), (39, 33, 37), (33, 6, 37), (37, 38, 11), (37, 32, 38), (32, 10, 38), (23, 36, 10), (23, 30, 36), (30, 9, 36), (31, 35, 9), (31, 28, 35), (28, 8, 35), (29, 34, 8), (29, 26, 34), (26, 7, 34), (27, 33, 7), (27, 24, 33), (24, 6, 33), (25, 32, 6), (25, 22, 32), (22, 10, 32), (30, 31, 9), (30, 21, 31), (21, 4, 31), (28, 29, 8), (28, 20, 29), (20, 3, 29), (26, 27, 7), (26, 18, 27), (18, 2, 27), (24, 25, 6), (24, 14, 25), (14, 1, 25), (22, 23, 10), (22, 15, 23), (15, 5, 23), (16, 21, 5), (16, 19, 21), (19, 4, 21), (19, 20, 4), (19, 17, 20), (17, 3, 20), (17, 18, 3), (17, 12, 18), (12, 2, 18), (15, 16, 5), (15, 13, 16), (13, 0, 16), (12, 14, 2), (12, 13, 14), (13, 1, 14)])
_uv = me_icosphere_003.uv_layers.new(name='UVMap')
_uv.uv.foreach_set('vector', [0.1818, 0.0, 0.2273, 0.07873, 0.1364, 0.07873, 0.2727, 0.1575, 0.3182, 0.07873, 0.3636, 0.1575, 0.9091, 0.0, 0.9545, 0.07873, 0.8636, 0.07873, 0.7273, 0.0, 0.7727, 0.07873, 0.6818, 0.07873, 0.5455, 0.0, 0.5909, 0.07873, 0.5, 0.07873, 0.2727, 0.1575, 0.3636, 0.1575, 0.3182, 0.2362, 0.09091, 0.1575, 0.1818, 0.1575, 0.1364, 0.2362, 0.8182, 0.1575, 0.9091, 0.1575, 0.8636, 0.2362, 0.6364, 0.1575, 0.7273, 0.1575, 0.6818, 0.2362, 0.4545, 0.1575, 0.5455, 0.1575, 0.5, 0.2362, 0.2727, 0.1575, 0.3182, 0.2362, 0.2273, 0.2362, 0.09091, 0.1575, 0.1364, 0.2362, 0.04546, 0.2362, 0.8182, 0.1575, 0.8636, 0.2362, 0.7727, 0.2362, 0.6364, 0.1575, 0.6818, 0.2362, 0.5909, 0.2362, 0.4545, 0.1575, 0.5, 0.2362, 0.4091, 0.2362, 0.1818, 0.3149, 0.2727, 0.3149, 0.2273, 0.3937, 0.0, 0.3149, 0.09091, 0.3149, 0.04546, 0.3937, 0.7273, 0.3149, 0.8182, 0.3149, 0.7727, 0.3937, 0.5455, 0.3149, 0.6364, 0.3149, 0.5909, 0.3937, 0.3636, 0.3149, 0.4545, 0.3149, 0.4091, 0.3937, 0.4091, 0.3937, 0.5, 0.3937, 0.4545, 0.4724, 0.4091, 0.3937, 0.4545, 0.3149, 0.5, 0.3937, 0.4545, 0.3149, 0.5455, 0.3149, 0.5, 0.3937, 0.5909, 0.3937, 0.6818, 0.3937, 0.6364, 0.4724, 0.5909, 0.3937, 0.6364, 0.3149, 0.6818, 0.3937, 0.6364, 0.3149, 0.7273, 0.3149, 0.6818, 0.3937, 0.7727, 0.3937, 0.8636, 0.3937, 0.8182, 0.4724, 0.7727, 0.3937, 0.8182, 0.3149, 0.8636, 0.3937, 0.8182, 0.3149, 0.9091, 0.3149, 0.8636, 0.3937, 0.04546, 0.3937, 0.1364, 0.3937, 0.09091, 0.4724, 0.04546, 0.3937, 0.09091, 0.3149, 0.1364, 0.3937, 0.09091, 0.3149, 0.1818, 0.3149, 0.1364, 0.3937, 0.2273, 0.3937, 0.3182, 0.3937, 0.2727, 0.4724, 0.2273, 0.3937, 0.2727, 0.3149, 0.3182, 0.3937, 0.2727, 0.3149, 0.3636, 0.3149, 0.3182, 0.3937, 0.4091, 0.2362, 0.4545, 0.3149, 0.3636, 0.3149, 0.4091, 0.2362, 0.5, 0.2362, 0.4545, 0.3149, 0.5, 0.2362, 0.5455, 0.3149, 0.4545, 0.3149, 0.5909, 0.2362, 0.6364, 0.3149, 0.5455, 0.3149, 0.5909, 0.2362, 0.6818, 0.2362, 0.6364, 0.3149, 0.6818, 0.2362, 0.7273, 0.3149, 0.6364, 0.3149, 0.7727, 0.2362, 0.8182, 0.3149, 0.7273, 0.3149, 0.7727, 0.2362, 0.8636, 0.2362, 0.8182, 0.3149, 0.8636, 0.2362, 0.9091, 0.3149, 0.8182, 0.3149, 0.04546, 0.2362, 0.09091, 0.3149, 0.0, 0.3149, 0.04546, 0.2362, 0.1364, 0.2362, 0.09091, 0.3149, 0.1364, 0.2362, 0.1818, 0.3149, 0.09091, 0.3149, 0.2273, 0.2362, 0.2727, 0.3149, 0.1818, 0.3149, 0.2273, 0.2362, 0.3182, 0.2362, 0.2727, 0.3149, 0.3182, 0.2362, 0.3636, 0.3149, 0.2727, 0.3149, 0.5, 0.2362, 0.5909, 0.2362, 0.5455, 0.3149, 0.5, 0.2362, 0.5455, 0.1575, 0.5909, 0.2362, 0.5455, 0.1575, 0.6364, 0.1575, 0.5909, 0.2362, 0.6818, 0.2362, 0.7727, 0.2362, 0.7273, 0.3149, 0.6818, 0.2362, 0.7273, 0.1575, 0.7727, 0.2362, 0.7273, 0.1575, 0.8182, 0.1575, 0.7727, 0.2362, 0.8636, 0.2362, 0.9545, 0.2362, 0.9091, 0.3149, 0.8636, 0.2362, 0.9091, 0.1575, 0.9545, 0.2362, 0.9091, 0.1575, 1.0, 0.1575, 0.9545, 0.2362, 0.1364, 0.2362, 0.2273, 0.2362, 0.1818, 0.3149, 0.1364, 0.2362, 0.1818, 0.1575, 0.2273, 0.2362, 0.1818, 0.1575, 0.2727, 0.1575, 0.2273, 0.2362, 0.3182, 0.2362, 0.4091, 0.2362, 0.3636, 0.3149, 0.3182, 0.2362, 0.3636, 0.1575, 0.4091, 0.2362, 0.3636, 0.1575, 0.4545, 0.1575, 0.4091, 0.2362, 0.5, 0.07873, 0.5455, 0.1575, 0.4545, 0.1575, 0.5, 0.07873, 0.5909, 0.07873, 0.5455, 0.1575, 0.5909, 0.07873, 0.6364, 0.1575, 0.5455, 0.1575, 0.6818, 0.07873, 0.7273, 0.1575, 0.6364, 0.1575, 0.6818, 0.07873, 0.7727, 0.07873, 0.7273, 0.1575, 0.7727, 0.07873, 0.8182, 0.1575, 0.7273, 0.1575, 0.8636, 0.07873, 0.9091, 0.1575, 0.8182, 0.1575, 0.8636, 0.07873, 0.9545, 0.07873, 0.9091, 0.1575, 0.9545, 0.07873, 1.0, 0.1575, 0.9091, 0.1575, 0.3636, 0.1575, 0.4091, 0.07873, 0.4545, 0.1575, 0.3636, 0.1575, 0.3182, 0.07873, 0.4091, 0.07873, 0.3182, 0.07873, 0.3636, 0.0, 0.4091, 0.07873, 0.1364, 0.07873, 0.1818, 0.1575, 0.09091, 0.1575, 0.1364, 0.07873, 0.2273, 0.07873, 0.1818, 0.1575, 0.2273, 0.07873, 0.2727, 0.1575, 0.1818, 0.1575])
me_icosphere_003.materials.append(mat_material_004)
me_icosphere_003.update()
me_icosphere_006 = bpy.data.meshes.new('Icosphere.006')
me_icosphere_006.from_pydata([(0.6002, -0.4964, -0.3591), (-0.2764, -0.7282, -0.1452), (-0.8944, -8.882e-16, -0.1093), (-0.2764, 0.7285, -0.1458), (0.6002, 0.4783, -0.3359), (0.2246, -0.6914, 0.4546), (-0.5881, -0.4273, 0.4546), (-0.5881, 0.4273, 0.4546), (0.2246, 0.6914, 0.4546), (0.8199, 8.421e-10, 0.4546), (0.0, 0.0, 1.0), (0.2629, -0.6887, -0.2474), (0.7557, -3.316e-09, -0.4771), (-0.6882, -0.5, -0.1027), (-0.6882, 0.5, -0.08904), (0.2629, 0.6696, -0.2501), (0.9309, -0.2545, 0.0), (0.9309, 0.2545, 0.0), (2.103e-08, -0.8236, 0.0), (0.5142, -0.6663, 0.0), (-0.7833, -0.2545, 0.06265), (-0.4841, -0.6663, 0.06265), (-0.4841, 0.6663, 0.06265), (-0.7833, 0.2545, 0.06265), (0.5142, 0.6663, 0.0), (2.103e-08, 0.8236, 0.0), (0.5867, -0.4064, 0.5184), (-0.2137, -0.6575, 0.5184), (-0.6914, 8.421e-10, 0.5184), (-0.2137, 0.6575, 0.5184), (0.5867, 0.4064, 0.5184), (0.1625, -0.5, 0.8507), (0.5257, 0.0, 0.8507), (-0.4253, -0.309, 0.8507), (-0.4253, 0.309, 0.8507), (0.1625, 0.5, 0.8507), (0.7384, -0.2983, -0.4348), (0.7218, 0.2891, -0.4443), (0.4315, -0.6072, -0.2855), (0.4315, 0.5977, -0.28), (-1.863e-09, -9.159e-16, -0.1858), (0.6002, -0.4964, -0.3591), (-0.2764, -0.7282, -0.1452), (-0.8944, -8.882e-16, -0.1093), (-0.2764, 0.7285, -0.1458), (0.6002, 0.4783, -0.3359), (-0.1625, -0.5, -0.1642), (0.4253, -0.309, -0.2955), (0.2629, -0.6887, -0.2474), (0.7557, -3.316e-09, -0.4771), (0.4253, 0.309, -0.2943), (-0.5257, -9.159e-16, -0.1119), (-0.6882, -0.5, -0.1027), (-0.1625, 0.5, -0.163), (-0.6882, 0.5, -0.08904), (0.2629, 0.6696, -0.2501), (0.4315, -0.6072, -0.2855), (0.4315, 0.5977, -0.28)], [], [(0, 36, 12, 16), (1, 11, 18), (2, 13, 20), (3, 14, 22), (4, 39, 15, 24), (0, 16, 19), (1, 18, 21), (2, 20, 23), (3, 22, 25), (4, 24, 17), (5, 26, 31), (6, 27, 33), (7, 28, 34), (8, 29, 35), (9, 30, 32), (32, 35, 10), (32, 30, 35), (30, 8, 35), (35, 34, 10), (35, 29, 34), (29, 7, 34), (34, 33, 10), (34, 28, 33), (28, 6, 33), (33, 31, 10), (33, 27, 31), (27, 5, 31), (31, 32, 10), (31, 26, 32), (26, 9, 32), (17, 30, 9), (17, 24, 30), (24, 8, 30), (25, 29, 8), (25, 22, 29), (22, 7, 29), (23, 28, 7), (23, 20, 28), (20, 6, 28), (21, 27, 6), (21, 18, 27), (18, 5, 27), (19, 26, 5), (19, 16, 26), (16, 9, 26), (24, 25, 8), (24, 15, 25), (15, 3, 25), (22, 23, 7), (22, 14, 23), (14, 2, 23), (20, 21, 6), (20, 13, 21), (13, 1, 21), (18, 19, 5), (18, 11, 19), (11, 38, 0, 19), (16, 17, 9), (16, 12, 17), (12, 37, 4, 17), (15, 39, 57, 55), (0, 38, 56, 41), (36, 0, 41), (41, 47, 49), (38, 11, 48, 56), (3, 15, 55, 44), (11, 1, 42, 48), (39, 4, 45, 57), (2, 14, 54, 43), (14, 3, 44, 54), (1, 13, 52, 42), (13, 2, 43, 52), (40, 47, 46), (40, 46, 51), (40, 51, 53), (40, 53, 50), (50, 55, 57, 45), (50, 53, 55), (53, 44, 55), (53, 54, 44), (53, 51, 54), (51, 43, 54), (51, 52, 43), (51, 46, 52), (46, 42, 52), (12, 36, 49), (49, 47, 50), (47, 40, 50), (46, 48, 42), (46, 47, 48), (47, 41, 56, 48), (4, 37, 45), (37, 12, 49), (49, 50, 45), (49, 45, 37), (41, 49, 36)])
_uv = me_icosphere_006.uv_layers.new(name='UVMap')
_uv.uv.foreach_set('vector', [0.2727, 0.1575, 0.3182, 0.1575, 0.3636, 0.1575, 0.3182, 0.2362, 0.09091, 0.1575, 0.1818, 0.1575, 0.1364, 0.2362, 0.8182, 0.1575, 0.9091, 0.1575, 0.8636, 0.2362, 0.6364, 0.1575, 0.7273, 0.1575, 0.6818, 0.2362, 0.4545, 0.1575, 0.5, 0.1575, 0.5455, 0.1575, 0.5, 0.2362, 0.2727, 0.1575, 0.3182, 0.2362, 0.2273, 0.2362, 0.09091, 0.1575, 0.1364, 0.2362, 0.04546, 0.2362, 0.8182, 0.1575, 0.8636, 0.2362, 0.7727, 0.2362, 0.6364, 0.1575, 0.6818, 0.2362, 0.5909, 0.2362, 0.4545, 0.1575, 0.5, 0.2362, 0.4091, 0.2362, 0.1818, 0.3149, 0.2727, 0.3149, 0.2273, 0.3937, 0.0, 0.3149, 0.09091, 0.3149, 0.04546, 0.3937, 0.7273, 0.3149, 0.8182, 0.3149, 0.7727, 0.3937, 0.5455, 0.3149, 0.6364, 0.3149, 0.5909, 0.3937, 0.3636, 0.3149, 0.4545, 0.3149, 0.4091, 0.3937, 0.4091, 0.3937, 0.5, 0.3937, 0.4545, 0.4724, 0.4091, 0.3937, 0.4545, 0.3149, 0.5, 0.3937, 0.4545, 0.3149, 0.5455, 0.3149, 0.5, 0.3937, 0.5909, 0.3937, 0.6818, 0.3937, 0.6364, 0.4724, 0.5909, 0.3937, 0.6364, 0.3149, 0.6818, 0.3937, 0.6364, 0.3149, 0.7273, 0.3149, 0.6818, 0.3937, 0.7727, 0.3937, 0.8636, 0.3937, 0.8182, 0.4724, 0.7727, 0.3937, 0.8182, 0.3149, 0.8636, 0.3937, 0.8182, 0.3149, 0.9091, 0.3149, 0.8636, 0.3937, 0.04546, 0.3937, 0.1364, 0.3937, 0.09091, 0.4724, 0.04546, 0.3937, 0.09091, 0.3149, 0.1364, 0.3937, 0.09091, 0.3149, 0.1818, 0.3149, 0.1364, 0.3937, 0.2273, 0.3937, 0.3182, 0.3937, 0.2727, 0.4724, 0.2273, 0.3937, 0.2727, 0.3149, 0.3182, 0.3937, 0.2727, 0.3149, 0.3636, 0.3149, 0.3182, 0.3937, 0.4091, 0.2362, 0.4545, 0.3149, 0.3636, 0.3149, 0.4091, 0.2362, 0.5, 0.2362, 0.4545, 0.3149, 0.5, 0.2362, 0.5455, 0.3149, 0.4545, 0.3149, 0.5909, 0.2362, 0.6364, 0.3149, 0.5455, 0.3149, 0.5909, 0.2362, 0.6818, 0.2362, 0.6364, 0.3149, 0.6818, 0.2362, 0.7273, 0.3149, 0.6364, 0.3149, 0.7727, 0.2362, 0.8182, 0.3149, 0.7273, 0.3149, 0.7727, 0.2362, 0.8636, 0.2362, 0.8182, 0.3149, 0.8636, 0.2362, 0.9091, 0.3149, 0.8182, 0.3149, 0.04546, 0.2362, 0.09091, 0.3149, 0.0, 0.3149, 0.04546, 0.2362, 0.1364, 0.2362, 0.09091, 0.3149, 0.1364, 0.2362, 0.1818, 0.3149, 0.09091, 0.3149, 0.2273, 0.2362, 0.2727, 0.3149, 0.1818, 0.3149, 0.2273, 0.2362, 0.3182, 0.2362, 0.2727, 0.3149, 0.3182, 0.2362, 0.3636, 0.3149, 0.2727, 0.3149, 0.5, 0.2362, 0.5909, 0.2362, 0.5455, 0.3149, 0.5, 0.2362, 0.5455, 0.1575, 0.5909, 0.2362, 0.5455, 0.1575, 0.6364, 0.1575, 0.5909, 0.2362, 0.6818, 0.2362, 0.7727, 0.2362, 0.7273, 0.3149, 0.6818, 0.2362, 0.7273, 0.1575, 0.7727, 0.2362, 0.7273, 0.1575, 0.8182, 0.1575, 0.7727, 0.2362, 0.8636, 0.2362, 0.9545, 0.2362, 0.9091, 0.3149, 0.8636, 0.2362, 0.9091, 0.1575, 0.9545, 0.2362, 0.9091, 0.1575, 1.0, 0.1575, 0.9545, 0.2362, 0.1364, 0.2362, 0.2273, 0.2362, 0.1818, 0.3149, 0.1364, 0.2362, 0.1818, 0.1575, 0.2273, 0.2362, 0.1818, 0.1575, 0.2273, 0.1575, 0.2727, 0.1575, 0.2273, 0.2362, 0.3182, 0.2362, 0.4091, 0.2362, 0.3636, 0.3149, 0.3182, 0.2362, 0.3636, 0.1575, 0.4091, 0.2362, 0.3636, 0.1575, 0.4091, 0.1575, 0.4545, 0.1575, 0.4091, 0.2362, 0.5455, 0.1575, 0.5, 0.1575, 0.5, 0.1575, 0.5455, 0.1575, 0.2727, 0.1575, 0.2273, 0.1575, 0.2273, 0.1575, 0.2727, 0.1575, 0.3182, 0.1575, 0.2727, 0.1575, 0.2727, 0.1575, 0.2727, 0.1575, 0.3182, 0.07873, 0.3636, 0.1575, 0.2273, 0.1575, 0.1818, 0.1575, 0.1818, 0.1575, 0.2273, 0.1575, 0.6364, 0.1575, 0.5455, 0.1575, 0.5455, 0.1575, 0.6364, 0.1575, 0.1818, 0.1575, 0.09091, 0.1575, 0.09091, 0.1575, 0.1818, 0.1575, 0.5, 0.1575, 0.4545, 0.1575, 0.4545, 0.1575, 0.5, 0.1575, 0.8182, 0.1575, 0.7273, 0.1575, 0.7273, 0.1575, 0.8182, 0.1575, 0.7273, 0.1575, 0.6364, 0.1575, 0.6364, 0.1575, 0.7273, 0.1575, 1.0, 0.1575, 0.9091, 0.1575, 0.9091, 0.1575, 1.0, 0.1575, 0.9091, 0.1575, 0.8182, 0.1575, 0.8182, 0.1575, 0.9091, 0.1575, 0.1818, 0.0, 0.2273, 0.07873, 0.1364, 0.07873, 0.9091, 0.0, 0.9545, 0.07873, 0.8636, 0.07873, 0.7273, 0.0, 0.7727, 0.07873, 0.6818, 0.07873, 0.5455, 0.0, 0.5909, 0.07873, 0.5, 0.07873, 0.5, 0.07873, 0.5455, 0.1575, 0.5, 0.1575, 0.4545, 0.1575, 0.5, 0.07873, 0.5909, 0.07873, 0.5455, 0.1575, 0.5909, 0.07873, 0.6364, 0.1575, 0.5455, 0.1575, 0.6818, 0.07873, 0.7273, 0.1575, 0.6364, 0.1575, 0.6818, 0.07873, 0.7727, 0.07873, 0.7273, 0.1575, 0.7727, 0.07873, 0.8182, 0.1575, 0.7273, 0.1575, 0.8636, 0.07873, 0.9091, 0.1575, 0.8182, 0.1575, 0.8636, 0.07873, 0.9545, 0.07873, 0.9091, 0.1575, 0.9545, 0.07873, 1.0, 0.1575, 0.9091, 0.1575, 0.3636, 0.1575, 0.3182, 0.1575, 0.3636, 0.1575, 0.3636, 0.1575, 0.3182, 0.07873, 0.4091, 0.07873, 0.3182, 0.07873, 0.3636, 0.0, 0.4091, 0.07873, 0.1364, 0.07873, 0.1818, 0.1575, 0.09091, 0.1575, 0.1364, 0.07873, 0.2273, 0.07873, 0.1818, 0.1575, 0.2273, 0.07873, 0.2727, 0.1575, 0.2273, 0.1575, 0.1818, 0.1575, 0.4545, 0.1575, 0.4091, 0.1575, 0.4545, 0.1575, 0.4091, 0.1575, 0.3636, 0.1575, 0.3636, 0.1575, 0.3636, 0.1575, 0.4091, 0.07873, 0.4545, 0.1575, 0.3636, 0.1575, 0.4545, 0.1575, 0.4091, 0.1575, 0.2727, 0.1575, 0.3636, 0.1575, 0.3182, 0.1575])
me_icosphere_006.materials.append(mat_material_002)
me_icosphere_006.update()
me_plane = bpy.data.meshes.new('Plane')
me_plane.from_pydata([(-1.0, -1.0, 0.0), (1.0, -1.0, 0.0), (-1.0, 1.0, 0.0), (1.0, 1.0, 0.0), (-1.0, -1.0, 1.38), (-1.0, 1.0, 1.378), (1.0, 1.0, 1.375)], [], [(0, 1, 3, 2), (0, 2, 5, 4), (2, 3, 6, 5)])
_uv = me_plane.uv_layers.new(name='UVMap')
_uv.uv.foreach_set('vector', [0.0, 0.0, 1.0, 0.0, 1.0, 1.0, 0.0, 1.0, 0.0, 0.0, 0.0, 1.0, 0.0, 1.0, 0.0, 0.0, 0.0, 1.0, 1.0, 1.0, 1.0, 1.0, 0.0, 1.0])
me_plane.materials.append(mat_material)
me_plane.update()

# ---- objects
ob_light = bpy.data.objects.new('Light', light_light)
ob_camera = bpy.data.objects.new('Camera', cam_camera)
ob_empty = bpy.data.objects.new('Empty', None)
ob_empty_001 = bpy.data.objects.new('Empty.001', None)
ob_empty_002 = bpy.data.objects.new('Empty.002', None)
ob_icosphere = bpy.data.objects.new('Icosphere', me_icosphere)
ob_icosphere_001 = bpy.data.objects.new('Icosphere.001', me_icosphere_001)
ob_icosphere_003 = bpy.data.objects.new('Icosphere.003', me_icosphere_004)
ob_icosphere_004 = bpy.data.objects.new('Icosphere.004', me_icosphere_005)
ob_icosphere_002 = bpy.data.objects.new('Icosphere.002', me_icosphere_002)
ob_icosphere_005 = bpy.data.objects.new('Icosphere.005', me_icosphere_003)
ob_icosphere_006 = bpy.data.objects.new('Icosphere.006', me_icosphere_006)
ob_plane = bpy.data.objects.new('Plane', me_plane)

# ---- transforms, parenting, visibility, modifiers, constraints
ob_light.location = (4.076, 1.005, 5.904)
ob_light.rotation_euler = (0.6503, 0.05522, 1.321)
ob_light.lock_rotations_4d = False
ob_light.empty_display_type = 'ARROWS'
ob_light.color = (0.0, 0.0, 0.0, 0.0)
ob_light.lineart.crease_threshold = 0.0
ob_camera.location = (8.663, -7.457, 0.9183)
ob_camera.rotation_euler = (1.452, 0.000263, 0.8425)
ob_camera.lock_rotations_4d = False
ob_camera.empty_display_type = 'ARROWS'
ob_camera.color = (0.0, 0.0, 0.0, 0.0)
ob_camera.display_type = 'WIRE'
ob_camera.lineart.crease_threshold = 0.0
ob_empty.location = (-6.033, -0.1315, 0.0504)
ob_empty.rotation_euler = (1.571, -0.0, 1.571)
ob_empty.scale = (0.9929, 0.9929, 0.9929)
ob_empty.empty_display_type = 'IMAGE'
ob_empty.empty_display_size = 5.0
ob_empty_001.location = (0.0, 6.267, 0.0)
ob_empty_001.rotation_euler = (1.571, -0.0, -0.0)
ob_empty_001.scale = (1.488, 1.488, 1.488)
ob_empty_001.empty_display_type = 'IMAGE'
ob_empty_001.empty_display_size = 5.0
ob_empty_002.location = (-0.1145, -0.0818, -9.806)
ob_empty_002.rotation_euler = (-0.006206, -9.983e-09, 1.564)
ob_empty_002.scale = (1.051, 1.051, 1.051)
ob_empty_002.empty_display_type = 'IMAGE'
ob_empty_002.empty_display_size = 5.0
ob_icosphere.location = (0.0, 0.0, 0.0)
_m = ob_icosphere.modifiers.new('Subdivision', 'SUBSURF')
_m.levels = 6
_m.render_levels = 4
ob_icosphere_001.location = (0.1512, 0.0, 0.0)
_m = ob_icosphere_001.modifiers.new('Subdivision', 'SUBSURF')
_m.levels = 4
_m.render_levels = 4
ob_icosphere_003.location = (-0.4297, 6.197e-08, -0.4612)
_m = ob_icosphere_003.modifiers.new('Subdivision', 'SUBSURF')
_m.levels = 4
_m.render_levels = 4
ob_icosphere_004.location = (1.368, 8.023e-09, -0.05971)
_m = ob_icosphere_004.modifiers.new('Subdivision', 'SUBSURF')
_m.levels = 4
_m.render_levels = 4
ob_icosphere_002.location = (1.36, -0.445, -0.3534)
ob_icosphere_002.rotation_euler = (1.458e-12, -0.004652, -6.25e-10)
ob_icosphere_002.scale = (0.139, 0.2185, 0.2792)
_m = ob_icosphere_002.modifiers.new('Subdivision', 'SUBSURF')
_m.levels = 5
_m.render_levels = 5
ob_icosphere_005.location = (1.404, 0.4253, -0.3272)
ob_icosphere_005.rotation_euler = (1.458e-12, -0.004652, -6.25e-10)
ob_icosphere_005.scale = (0.1343, 0.2111, 0.2705)
_m = ob_icosphere_005.modifiers.new('Subdivision', 'SUBSURF')
_m.levels = 5
_m.render_levels = 5
ob_icosphere_006.location = (1.125, 1.692e-07, -1.368)
ob_icosphere_006.scale = (0.8016, 0.8016, 0.8016)
_m = ob_icosphere_006.modifiers.new('Subdivision', 'SUBSURF')
_m.levels = 6
_m.render_levels = 6
ob_plane.location = (0.0, 0.0, -2.099)
ob_plane.scale = (7.189, 7.189, 7.189)
_m = ob_plane.modifiers.new('Bevel', 'BEVEL')
_m.segments = 50

# ---- collection membership
col_collection.objects.link(ob_light)
col_collection.objects.link(ob_camera)
col_collection.objects.link(ob_empty)
col_collection.objects.link(ob_empty_001)
col_collection.objects.link(ob_empty_002)
col_collection.objects.link(ob_icosphere)
col_collection.objects.link(ob_icosphere_001)
col_collection.objects.link(ob_icosphere_003)
col_collection.objects.link(ob_icosphere_004)
col_collection.objects.link(ob_icosphere_002)
col_collection.objects.link(ob_icosphere_005)
col_collection.objects.link(ob_icosphere_006)
col_collection.objects.link(ob_plane)

# ---- scene / render settings (as saved in the file)
scene.camera = ob_camera
scene.frame_start = 1; scene.frame_end = 250; scene.frame_set(1)
scene.render.engine = 'BLENDER_EEVEE_NEXT'
scene.cycles.sampling_pattern = 'TABULATED_SOBOL'
scene.eevee.taa_render_samples = 128
scene.view_settings.view_transform = 'Filmic'
bpy.context.view_layer.update()
